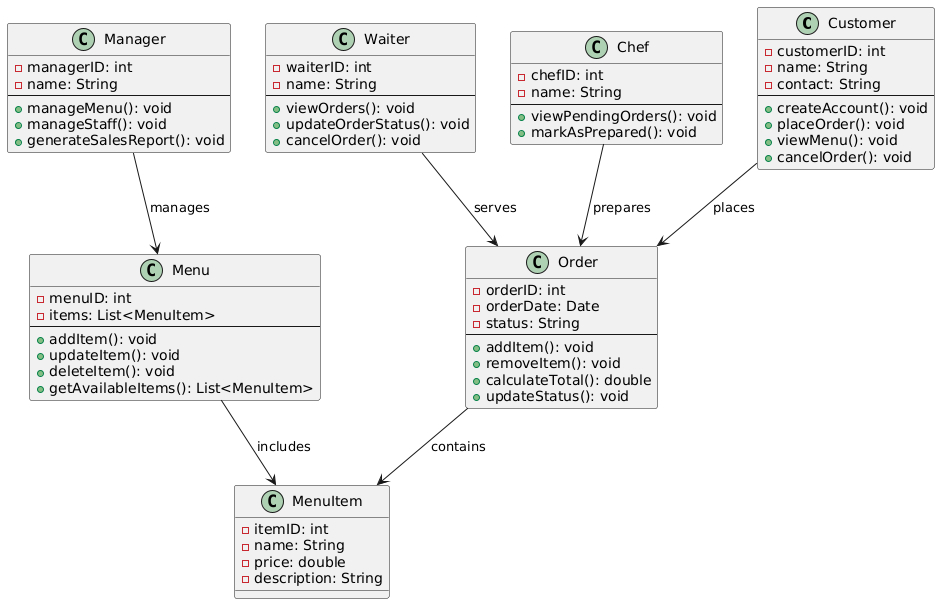

The diagram above was rendered by PlantUML. Its source (embedded in the PNG):
@startuml
class Customer {
    - customerID: int
    - name: String
    - contact: String
    --
    + createAccount(): void
    + placeOrder(): void
    + viewMenu(): void
    + cancelOrder(): void
}

class Order {
    - orderID: int
    - orderDate: Date
    - status: String
    --
    + addItem(): void
    + removeItem(): void
    + calculateTotal(): double
    + updateStatus(): void
}

class Menu {
    - menuID: int
    - items: List<MenuItem>
    --
    + addItem(): void
    + updateItem(): void
    + deleteItem(): void
    + getAvailableItems(): List<MenuItem>
}

class Waiter {
    - waiterID: int
    - name: String
    --
    + viewOrders(): void
    + updateOrderStatus(): void
    + cancelOrder(): void
}

class Chef {
    - chefID: int
    - name: String
    --
    + viewPendingOrders(): void
    + markAsPrepared(): void
}

class Manager {
    - managerID: int
    - name: String
    --
    + manageMenu(): void
    + manageStaff(): void
    + generateSalesReport(): void
}

class MenuItem {
    - itemID: int
    - name: String
    - price: double
    - description: String
}

' Relationships
Customer --> Order : places
Order --> MenuItem : contains
Waiter --> Order : serves
Chef --> Order : prepares
Manager --> Menu : manages
Menu --> MenuItem : includes
@enduml